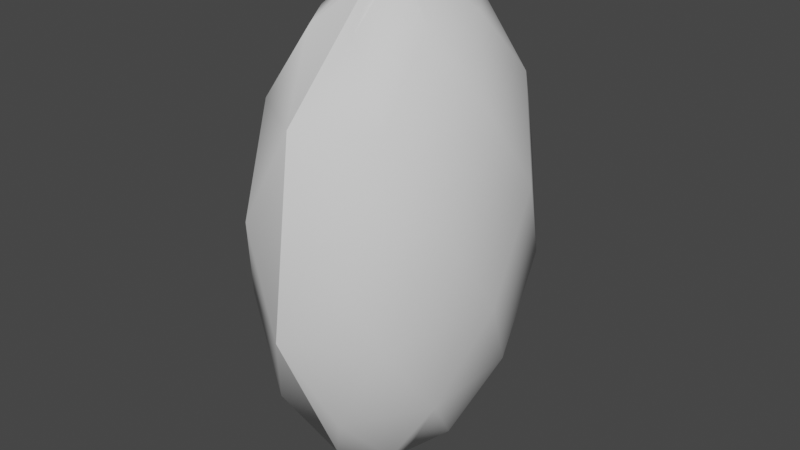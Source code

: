 # Source: bee_mesh.blend  (saved by Blender 2.82.7; exported with 4.5.12 LTS)
import bpy
from mathutils import Matrix  # noqa: F401  (used for matrix-valued properties, if any)

bpy.ops.wm.read_factory_settings(use_empty=True)
scene = bpy.context.scene
scene.name = 'Scene'

# ---- collections
col_collection = bpy.data.collections.new('Collection'); scene.collection.children.link(col_collection)

# ---- world
world_world = bpy.data.worlds.new('World'); scene.world = world_world
world_world.use_nodes = True; world_world.node_tree.nodes.clear()
_N = world_world.node_tree.nodes; _L = world_world.node_tree.links
n0 = _N.new('ShaderNodeOutputWorld'); n0.name = 'World Output'; n0.location = (300, 300)
n1 = _N.new('ShaderNodeBackground'); n1.name = 'Background'; n1.location = (10, 300)
n1.inputs[0].default_value = (0.05088, 0.05088, 0.05088, 1.0)
_L.new(n1.outputs[0], n0.inputs[0])
n0.is_active_output = True
world_world.color = (0.05088, 0.05088, 0.05088)
world_world.use_sun_shadow = False
world_world.sun_shadow_jitter_overblur = 0.0

# ---- meshes
me_sphere = bpy.data.meshes.new('Sphere')
me_sphere.from_pydata([(0.0, 0.1311, 0.9808), (0.0, 0.2572, 0.9239), (0.0, 0.3734, 0.8315), (0.0, 0.4753, 0.7071), (0.0, 0.5588, 0.5556), (0.0, 0.621, 0.3827), (0.0, 0.6592, 0.1951), (0.0, 0.6721, 7.55e-08), (0.0, 0.6592, -0.1951), (0.0, 0.3734, -0.8315), (0.0, -2.19e-07, -1.0), (-3.227e-09, -0.1311, 0.9808), (1.844e-08, -0.2572, 0.9239), (1.178e-08, -0.3734, 0.8315), (-1.156e-08, -0.4753, 0.7071), (-3.823e-08, -0.5588, 0.5556), (2.844e-08, -0.621, 0.3827), (-3.823e-08, -0.6592, 0.1951), (-4.49e-08, -0.6721, 7.55e-08), (-3.823e-08, -0.6592, -0.1951), (2.844e-08, -0.621, -0.3827), (-3.823e-08, -0.5588, -0.5556), (-1.156e-08, -0.4753, -0.7071), (-4.894e-09, -0.3734, -0.8315), (1.774e-09, -0.2572, -0.9239), (1.774e-09, -0.1311, -0.9808), (-0.01703, -0.1286, 0.9808), (-0.03341, -0.2523, 0.9239), (-0.0485, -0.3662, 0.8315), (-0.06173, -0.4661, 0.7071), (-0.07258, -0.5481, 0.5556), (-0.08065, -0.609, 0.3827), (-0.08562, -0.6465, 0.1951), (-0.0873, -0.6592, 7.55e-08), (-0.08562, -0.6465, -0.1951), (-0.08065, -0.609, -0.3827), (-0.07258, -0.5481, -0.5556), (-0.06173, -0.4661, -0.7071), (-0.0485, -0.3662, -0.8315), (-0.03341, -0.2523, -0.9239), (-0.01703, -0.1286, -0.9808), (-0.03341, -0.1211, 0.9808), (-0.06553, -0.2376, 0.9239), (-0.09514, -0.345, 0.8315), (-0.1211, -0.4391, 0.7071), (-0.1424, -0.5163, 0.5556), (-0.1582, -0.5737, 0.3827), (-0.1679, -0.609, 0.1951), (-0.1712, -0.621, 7.55e-08), (-0.1679, -0.609, -0.1951), (-0.1582, -0.5737, -0.3827), (-0.1424, -0.5163, -0.5556), (-0.1211, -0.4391, -0.7071), (-0.09514, -0.345, -0.8315), (-0.06553, -0.2376, -0.9239), (-0.03341, -0.1211, -0.9808), (-0.0485, -0.109, 0.9808), (-0.09514, -0.2139, 0.9239), (-0.1381, -0.3105, 0.8315), (-0.1758, -0.3952, 0.7071), (-0.2067, -0.4647, 0.5556), (-0.2297, -0.5163, 0.3827), (-0.2438, -0.5481, 0.1951), (-0.2486, -0.5588, 7.55e-08), (-0.2438, -0.5481, -0.1951), (-0.2297, -0.5163, -0.3827), (-0.2067, -0.4647, -0.5556), (-0.1758, -0.3952, -0.7071), (-0.1381, -0.3105, -0.8315), (-0.09514, -0.2139, -0.9239), (-0.0485, -0.109, -0.9808), (-1.031e-07, -3.739e-07, 1.0), (-0.06173, -0.09272, 0.9808), (-0.1211, -0.1819, 0.9239), (-0.1758, -0.264, 0.8315), (-0.2237, -0.3361, 0.7071), (-0.2631, -0.3952, 0.5556), (-0.2923, -0.4391, 0.3827), (-0.3103, -0.4661, 0.1951), (-0.3164, -0.4753, 7.55e-08), (-0.3103, -0.4661, -0.1951), (-0.2923, -0.4391, -0.3827), (-0.2631, -0.3952, -0.5556), (-0.2237, -0.3361, -0.7071), (-0.1758, -0.264, -0.8315), (-0.1211, -0.1819, -0.9239), (-0.06173, -0.09272, -0.9808), (-0.07258, -0.07285, 0.9808), (-0.1424, -0.1429, 0.9239), (-0.2067, -0.2075, 0.8315), (-0.2631, -0.264, 0.7071), (-0.3094, -0.3105, 0.5556), (-0.3437, -0.345, 0.3827), (-0.3649, -0.3662, 0.1951), (-0.3721, -0.3734, 7.55e-08), (-0.3649, -0.3662, -0.1951), (-0.3437, -0.345, -0.3827), (-0.3094, -0.3105, -0.5556), (-0.2631, -0.264, -0.7071), (-0.2067, -0.2075, -0.8315), (-0.1424, -0.1429, -0.9239), (-0.07258, -0.07285, -0.9808), (-0.08065, -0.05018, 0.9808), (-0.1582, -0.09843, 0.9239), (-0.2297, -0.1429, 0.8315), (-0.2923, -0.1819, 0.7071), (-0.3437, -0.2139, 0.5556), (-0.3819, -0.2376, 0.3827), (-0.4055, -0.2523, 0.1951), (-0.4134, -0.2572, 7.55e-08), (-0.4055, -0.2523, -0.1951), (-0.3819, -0.2376, -0.3827), (-0.3437, -0.2139, -0.5556), (-0.2923, -0.1819, -0.7071), (-0.2297, -0.1429, -0.8315), (-0.1582, -0.09843, -0.9239), (-0.08065, -0.05018, -0.9808), (-0.08562, -0.02558, 0.9808), (-0.1679, -0.05018, 0.9239), (-0.2438, -0.07285, 0.8315), (-0.3103, -0.09272, 0.7071), (-0.3649, -0.109, 0.5556), (-0.4055, -0.1211, 0.3827), (-0.4304, -0.1286, 0.1951), (-0.4389, -0.1311, 7.55e-08), (-0.4304, -0.1286, -0.1951), (-0.4055, -0.1211, -0.3827), (-0.3649, -0.109, -0.5556), (-0.3103, -0.09272, -0.7071), (-0.2438, -0.07285, -0.8315), (-0.1679, -0.05018, -0.9239), (-0.08562, -0.02558, -0.9808), (-0.0873, -2.095e-07, 0.9808), (-0.1712, -1.895e-07, 0.9239), (-0.2486, -1.895e-07, 0.8315), (-0.3164, -1.244e-07, 0.7071), (-0.3721, -9.435e-08, 0.5556), (-0.4134, -2.145e-07, 0.3827), (-0.4389, -6.43e-08, 0.1951), (-0.4475, -9.435e-08, 7.55e-08), (-0.4389, -6.43e-08, -0.1951), (-0.4134, -2.145e-07, -0.3827), (-0.3721, -9.435e-08, -0.5556), (-0.3164, -1.244e-07, -0.7071), (-0.2486, -1.745e-07, -0.8315), (-0.1712, -1.695e-07, -0.9239), (-0.0873, -2.12e-07, -0.9808), (-0.08562, 0.02558, 0.9808), (-0.1679, 0.05018, 0.9239), (-0.2438, 0.07285, 0.8315), (-0.3103, 0.09272, 0.7071), (-0.3649, 0.109, 0.5556), (-0.4055, 0.1211, 0.3827), (-0.4304, 0.1286, 0.1951), (-0.4389, 0.1311, 7.55e-08), (-0.4304, 0.1286, -0.1951), (-0.4055, 0.1211, -0.3827), (-0.3649, 0.109, -0.5556), (-0.3103, 0.09272, -0.7071), (-0.2438, 0.07285, -0.8315), (-0.1679, 0.05018, -0.9239), (-0.08562, 0.02558, -0.9808), (-0.08065, 0.05018, 0.9808), (-0.1582, 0.09843, 0.9239), (-0.2297, 0.1429, 0.8315), (-0.2923, 0.1819, 0.7071), (-0.3437, 0.2139, 0.5556), (-0.3819, 0.2376, 0.3827), (-0.4055, 0.2523, 0.1951), (-0.4134, 0.2572, 7.55e-08), (-0.4055, 0.2523, -0.1951), (-0.3819, 0.2376, -0.3827), (-0.3437, 0.2139, -0.5556), (-0.2923, 0.1819, -0.7071), (-0.2297, 0.1429, -0.8315), (-0.1582, 0.09843, -0.9239), (-0.08065, 0.05018, -0.9808), (-0.07258, 0.07285, 0.9808), (-0.1424, 0.1429, 0.9239), (-0.2067, 0.2075, 0.8315), (-0.2631, 0.264, 0.7071), (-0.3094, 0.3105, 0.5556), (-0.3437, 0.345, 0.3827), (-0.3649, 0.3662, 0.1951), (-0.3721, 0.3734, 7.55e-08), (-0.3649, 0.3662, -0.1951), (-0.3437, 0.345, -0.3827), (-0.3094, 0.3105, -0.5556), (-0.2631, 0.264, -0.7071), (-0.2067, 0.2075, -0.8315), (-0.1424, 0.1429, -0.9239), (-0.07258, 0.07285, -0.9808), (-0.06173, 0.09272, 0.9808), (-0.1211, 0.1819, 0.9239), (-0.1758, 0.264, 0.8315), (-0.2237, 0.3361, 0.7071), (-0.2631, 0.3952, 0.5556), (-0.2923, 0.4391, 0.3827), (-0.3103, 0.4661, 0.1951), (-0.3164, 0.4753, 7.55e-08), (-0.3103, 0.4661, -0.1951), (-0.2923, 0.4391, -0.3827), (-0.2631, 0.3952, -0.5556), (-0.2237, 0.3361, -0.7071), (-0.1758, 0.264, -0.8315), (-0.1211, 0.1819, -0.9239), (-0.06173, 0.09272, -0.9808), (-0.0485, 0.109, 0.9808), (-0.09514, 0.2139, 0.9239), (-0.1381, 0.3105, 0.8315), (-0.1758, 0.3952, 0.7071), (-0.2067, 0.4647, 0.5556), (-0.2297, 0.5163, 0.3827), (-0.2438, 0.5481, 0.1951), (-0.2486, 0.5588, 7.55e-08), (-0.2438, 0.5481, -0.1951), (-0.2297, 0.5163, -0.3827), (-0.2067, 0.4647, -0.5556), (-0.1758, 0.3952, -0.7071), (-0.1381, 0.3105, -0.8315), (-0.09514, 0.2139, -0.9239), (-0.0485, 0.109, -0.9808), (-0.03341, 0.1211, 0.9808), (-0.06553, 0.2376, 0.9239), (-0.09514, 0.345, 0.8315), (-0.1211, 0.4391, 0.7071), (-0.1424, 0.5163, 0.5556), (-0.1582, 0.5737, 0.3827), (-0.1679, 0.609, 0.1951), (-0.1712, 0.621, 7.55e-08), (-0.1679, 0.609, -0.1951), (-0.1582, 0.5737, -0.3827), (-0.1424, 0.5163, -0.5556), (-0.1211, 0.4391, -0.7071), (-0.09514, 0.345, -0.8315), (-0.06553, 0.2376, -0.9239), (-0.03341, 0.1211, -0.9808), (-0.01703, 0.1286, 0.9808), (-0.03341, 0.2523, 0.9239), (-0.0485, 0.3662, 0.8315), (-0.06173, 0.4661, 0.7071), (-0.07258, 0.5481, 0.5556), (-0.08065, 0.609, 0.3827), (-0.08562, 0.6465, 0.1951), (-0.0873, 0.6592, 7.55e-08), (-0.08562, 0.6465, -0.1951), (-0.08065, 0.609, -0.3827), (-0.07258, 0.5481, -0.5556), (-0.06173, 0.4661, -0.7071), (-0.0485, 0.3662, -0.8315), (-0.03341, 0.2523, -0.9239), (-0.01703, 0.1286, -0.9808), (2.844e-08, 0.621, -0.3827), (1.218e-07, 0.5588, -0.5556), (6.845e-08, 0.4753, -0.7071), (3.511e-08, 0.2572, -0.9239), (6.775e-09, 0.1311, -0.9808), (1.146e-08, -0.1311, 0.9808), (2.249e-08, -0.2572, 0.9239), (3.264e-08, -0.3734, 0.8315), (4.155e-08, -0.4753, 0.7071), (4.886e-08, -0.5588, 0.5556), (5.429e-08, -0.621, 0.3827), (5.763e-08, -0.6592, 0.1951), (5.876e-08, -0.6721, 7.55e-08), (5.763e-08, -0.6592, -0.1951), (3.264e-08, -0.3734, -0.8315), (-1.915e-14, 2.19e-07, -1.0), (-8.236e-09, 0.1311, 0.9808), (-4.093e-08, 0.2572, 0.9239), (-4.442e-08, 0.3734, 0.8315), (-2.999e-08, 0.4753, 0.7071), (-1.062e-08, 0.5588, 0.5556), (-8.273e-08, 0.621, 0.3827), (-1.94e-08, 0.6592, 0.1951), (-1.386e-08, 0.6721, 7.55e-08), (-1.94e-08, 0.6592, -0.1951), (-8.273e-08, 0.621, -0.3827), (-1.062e-08, 0.5588, -0.5556), (-2.999e-08, 0.4753, -0.7071), (-2.775e-08, 0.3734, -0.8315), (-2.426e-08, 0.2572, -0.9239), (-1.324e-08, 0.1311, -0.9808), (0.01703, 0.1286, 0.9808), (0.03341, 0.2523, 0.9239), (0.0485, 0.3662, 0.8315), (0.06173, 0.4661, 0.7071), (0.07258, 0.5481, 0.5556), (0.08065, 0.609, 0.3827), (0.08562, 0.6465, 0.1951), (0.0873, 0.6592, 7.55e-08), (0.08562, 0.6465, -0.1951), (0.08065, 0.609, -0.3827), (0.07258, 0.5481, -0.5556), (0.06173, 0.4661, -0.7071), (0.0485, 0.3662, -0.8315), (0.03341, 0.2523, -0.9239), (0.01703, 0.1286, -0.9808), (0.03341, 0.1211, 0.9808), (0.06553, 0.2376, 0.9239), (0.09514, 0.345, 0.8315), (0.1211, 0.4391, 0.7071), (0.1424, 0.5163, 0.5556), (0.1582, 0.5737, 0.3827), (0.1679, 0.609, 0.1951), (0.1712, 0.621, 7.55e-08), (0.1679, 0.609, -0.1951), (0.1582, 0.5737, -0.3827), (0.1424, 0.5163, -0.5556), (0.1211, 0.4391, -0.7071), (0.09514, 0.345, -0.8315), (0.06553, 0.2376, -0.9239), (0.03341, 0.1211, -0.9808), (0.0485, 0.109, 0.9808), (0.09514, 0.2139, 0.9239), (0.1381, 0.3105, 0.8315), (0.1758, 0.3952, 0.7071), (0.2067, 0.4647, 0.5556), (0.2297, 0.5163, 0.3827), (0.2438, 0.5481, 0.1951), (0.2486, 0.5588, 7.55e-08), (0.2438, 0.5481, -0.1951), (0.2297, 0.5163, -0.3827), (0.2067, 0.4647, -0.5556), (0.1758, 0.3952, -0.7071), (0.1381, 0.3105, -0.8315), (0.09514, 0.2139, -0.9239), (0.0485, 0.109, -0.9808), (1.031e-07, 3.739e-07, 1.0), (0.06173, 0.09272, 0.9808), (0.1211, 0.1819, 0.9239), (0.1758, 0.264, 0.8315), (0.2237, 0.3361, 0.7071), (0.2631, 0.3952, 0.5556), (0.2923, 0.4391, 0.3827), (0.3103, 0.4661, 0.1951), (0.3164, 0.4753, 7.55e-08), (0.3103, 0.4661, -0.1951), (0.2923, 0.4391, -0.3827), (0.2631, 0.3952, -0.5556), (0.2237, 0.3361, -0.7071), (0.1758, 0.264, -0.8315), (0.1211, 0.1819, -0.9239), (0.06173, 0.09272, -0.9808), (0.07258, 0.07285, 0.9808), (0.1424, 0.1429, 0.9239), (0.2067, 0.2075, 0.8315), (0.2631, 0.264, 0.7071), (0.3094, 0.3105, 0.5556), (0.3437, 0.345, 0.3827), (0.3649, 0.3662, 0.1951), (0.3721, 0.3734, 7.55e-08), (0.3649, 0.3662, -0.1951), (0.3437, 0.345, -0.3827), (0.3094, 0.3105, -0.5556), (0.2631, 0.264, -0.7071), (0.2067, 0.2075, -0.8315), (0.1424, 0.1429, -0.9239), (0.07258, 0.07285, -0.9808), (0.08065, 0.05018, 0.9808), (0.1582, 0.09843, 0.9239), (0.2297, 0.1429, 0.8315), (0.2923, 0.1819, 0.7071), (0.3437, 0.2139, 0.5556), (0.3819, 0.2376, 0.3827), (0.4055, 0.2523, 0.1951), (0.4134, 0.2572, 7.55e-08), (0.4055, 0.2523, -0.1951), (0.3819, 0.2376, -0.3827), (0.3437, 0.2139, -0.5556), (0.2923, 0.1819, -0.7071), (0.2297, 0.1429, -0.8315), (0.1582, 0.09843, -0.9239), (0.08065, 0.05018, -0.9808), (0.08562, 0.02558, 0.9808), (0.1679, 0.05018, 0.9239), (0.2438, 0.07285, 0.8315), (0.3103, 0.09272, 0.7071), (0.3649, 0.109, 0.5556), (0.4055, 0.1211, 0.3827), (0.4304, 0.1286, 0.1951), (0.4389, 0.1311, 7.55e-08), (0.4304, 0.1286, -0.1951), (0.4055, 0.1211, -0.3827), (0.3649, 0.109, -0.5556), (0.3103, 0.09272, -0.7071), (0.2438, 0.07285, -0.8315), (0.1679, 0.05018, -0.9239), (0.08562, 0.02558, -0.9808), (0.0873, 2.172e-07, 0.9808), (0.1712, 2.045e-07, 0.9239), (0.2486, 2.112e-07, 0.8315), (0.3164, 1.521e-07, 0.7071), (0.3721, 1.269e-07, 0.5556), (0.4134, 2.507e-07, 0.3827), (0.4389, 1.027e-07, 0.1951), (0.4475, 1.335e-07, 7.55e-08), (0.4389, 1.027e-07, -0.1951), (0.4134, 2.507e-07, -0.3827), (0.3721, 1.269e-07, -0.5556), (0.3164, 1.521e-07, -0.7071), (0.2486, 1.962e-07, -0.8315), (0.1712, 1.844e-07, -0.9239), (0.0873, 2.197e-07, -0.9808), (0.08562, -0.02558, 0.9808), (0.1679, -0.05018, 0.9239), (0.2438, -0.07285, 0.8315), (0.3103, -0.09272, 0.7071), (0.3649, -0.109, 0.5556), (0.4055, -0.1211, 0.3827), (0.4304, -0.1286, 0.1951), (0.4389, -0.1311, 7.55e-08), (0.4304, -0.1286, -0.1951), (0.4055, -0.1211, -0.3827), (0.3649, -0.109, -0.5556), (0.3103, -0.09272, -0.7071), (0.2438, -0.07285, -0.8315), (0.1679, -0.05018, -0.9239), (0.08562, -0.02558, -0.9808), (0.08065, -0.05018, 0.9808), (0.1582, -0.09843, 0.9239), (0.2297, -0.1429, 0.8315), (0.2923, -0.1819, 0.7071), (0.3437, -0.2139, 0.5556), (0.3819, -0.2376, 0.3827), (0.4055, -0.2523, 0.1951), (0.4134, -0.2572, 7.55e-08), (0.4055, -0.2523, -0.1951), (0.3819, -0.2376, -0.3827), (0.3437, -0.2139, -0.5556), (0.2923, -0.1819, -0.7071), (0.2297, -0.1429, -0.8315), (0.1582, -0.09843, -0.9239), (0.08065, -0.05018, -0.9808), (0.07258, -0.07285, 0.9808), (0.1424, -0.1429, 0.9239), (0.2067, -0.2075, 0.8315), (0.2631, -0.264, 0.7071), (0.3094, -0.3105, 0.5556), (0.3437, -0.345, 0.3827), (0.3649, -0.3662, 0.1951), (0.3721, -0.3734, 7.55e-08), (0.3649, -0.3662, -0.1951), (0.3437, -0.345, -0.3827), (0.3094, -0.3105, -0.5556), (0.2631, -0.264, -0.7071), (0.2067, -0.2075, -0.8315), (0.1424, -0.1429, -0.9239), (0.07258, -0.07285, -0.9808), (0.06173, -0.09272, 0.9808), (0.1211, -0.1819, 0.9239), (0.1758, -0.264, 0.8315), (0.2237, -0.3361, 0.7071), (0.2631, -0.3952, 0.5556), (0.2923, -0.4391, 0.3827), (0.3103, -0.4661, 0.1951), (0.3164, -0.4753, 7.55e-08), (0.3103, -0.4661, -0.1951), (0.2923, -0.4391, -0.3827), (0.2631, -0.3952, -0.5556), (0.2237, -0.3361, -0.7071), (0.1758, -0.264, -0.8315), (0.1211, -0.1819, -0.9239), (0.06173, -0.09272, -0.9808), (0.0485, -0.109, 0.9808), (0.09514, -0.2139, 0.9239), (0.1381, -0.3105, 0.8315), (0.1758, -0.3952, 0.7071), (0.2067, -0.4647, 0.5556), (0.2297, -0.5163, 0.3827), (0.2438, -0.5481, 0.1951), (0.2486, -0.5588, 7.55e-08), (0.2438, -0.5481, -0.1951), (0.2297, -0.5163, -0.3827), (0.2067, -0.4647, -0.5556), (0.1758, -0.3952, -0.7071), (0.1381, -0.3105, -0.8315), (0.09514, -0.2139, -0.9239), (0.0485, -0.109, -0.9808), (0.03341, -0.1211, 0.9808), (0.06553, -0.2376, 0.9239), (0.09514, -0.345, 0.8315), (0.1211, -0.4391, 0.7071), (0.1424, -0.5163, 0.5556), (0.1582, -0.5737, 0.3827), (0.1679, -0.609, 0.1951), (0.1712, -0.621, 7.55e-08), (0.1679, -0.609, -0.1951), (0.1582, -0.5737, -0.3827), (0.1424, -0.5163, -0.5556), (0.1211, -0.4391, -0.7071), (0.09514, -0.345, -0.8315), (0.06553, -0.2376, -0.9239), (0.03341, -0.1211, -0.9808), (0.01703, -0.1286, 0.9808), (0.03341, -0.2523, 0.9239), (0.0485, -0.3662, 0.8315), (0.06173, -0.4661, 0.7071), (0.07258, -0.5481, 0.5556), (0.08065, -0.609, 0.3827), (0.08562, -0.6465, 0.1951), (0.0873, -0.6592, 7.55e-08), (0.08562, -0.6465, -0.1951), (0.08065, -0.609, -0.3827), (0.07258, -0.5481, -0.5556), (0.06173, -0.4661, -0.7071), (0.0485, -0.3662, -0.8315), (0.03341, -0.2523, -0.9239), (0.01703, -0.1286, -0.9808), (2.584e-08, -0.621, -0.3827), (-7.294e-08, -0.5588, -0.5556), (-2.69e-08, -0.4753, -0.7071), (-1.263e-08, -0.2572, -0.9239), (4.689e-09, -0.1311, -0.9808)], [], [(17, 16, 31, 32), (25, 24, 39, 40), (18, 17, 32, 33), (11, 71, 26), (10, 25, 40), (19, 18, 33, 34), (12, 11, 26, 27), (20, 19, 34, 35), (13, 12, 27, 28), (21, 20, 35, 36), (14, 13, 28, 29), (22, 21, 36, 37), (15, 14, 29, 30), (23, 22, 37, 38), (16, 15, 30, 31), (24, 23, 38, 39), (36, 35, 50, 51), (29, 28, 43, 44), (37, 36, 51, 52), (30, 29, 44, 45), (38, 37, 52, 53), (31, 30, 45, 46), (39, 38, 53, 54), (32, 31, 46, 47), (40, 39, 54, 55), (33, 32, 47, 48), (26, 71, 41), (10, 40, 55), (34, 33, 48, 49), (27, 26, 41, 42), (35, 34, 49, 50), (28, 27, 42, 43), (55, 54, 69, 70), (48, 47, 62, 63), (41, 71, 56), (10, 55, 70), (49, 48, 63, 64), (42, 41, 56, 57), (50, 49, 64, 65), (43, 42, 57, 58), (51, 50, 65, 66), (44, 43, 58, 59), (52, 51, 66, 67), (45, 44, 59, 60), (53, 52, 67, 68), (46, 45, 60, 61), (54, 53, 68, 69), (47, 46, 61, 62), (59, 58, 74, 75), (67, 66, 82, 83), (60, 59, 75, 76), (68, 67, 83, 84), (61, 60, 76, 77), (69, 68, 84, 85), (62, 61, 77, 78), (70, 69, 85, 86), (63, 62, 78, 79), (56, 71, 72), (10, 70, 86), (64, 63, 79, 80), (57, 56, 72, 73), (65, 64, 80, 81), (58, 57, 73, 74), (66, 65, 81, 82), (79, 78, 93, 94), (72, 71, 87), (10, 86, 101), (80, 79, 94, 95), (73, 72, 87, 88), (81, 80, 95, 96), (74, 73, 88, 89), (82, 81, 96, 97), (75, 74, 89, 90), (83, 82, 97, 98), (76, 75, 90, 91), (84, 83, 98, 99), (77, 76, 91, 92), (85, 84, 99, 100), (78, 77, 92, 93), (86, 85, 100, 101), (98, 97, 112, 113), (91, 90, 105, 106), (99, 98, 113, 114), (92, 91, 106, 107), (100, 99, 114, 115), (93, 92, 107, 108), (101, 100, 115, 116), (94, 93, 108, 109), (87, 71, 102), (10, 101, 116), (95, 94, 109, 110), (88, 87, 102, 103), (96, 95, 110, 111), (89, 88, 103, 104), (97, 96, 111, 112), (90, 89, 104, 105), (10, 116, 131), (110, 109, 124, 125), (103, 102, 117, 118), (111, 110, 125, 126), (104, 103, 118, 119), (112, 111, 126, 127), (105, 104, 119, 120), (113, 112, 127, 128), (106, 105, 120, 121), (114, 113, 128, 129), (107, 106, 121, 122), (115, 114, 129, 130), (108, 107, 122, 123), (116, 115, 130, 131), (109, 108, 123, 124), (102, 71, 117), (129, 128, 143, 144), (122, 121, 136, 137), (130, 129, 144, 145), (123, 122, 137, 138), (131, 130, 145, 146), (124, 123, 138, 139), (117, 71, 132), (10, 131, 146), (125, 124, 139, 140), (118, 117, 132, 133), (126, 125, 140, 141), (119, 118, 133, 134), (127, 126, 141, 142), (120, 119, 134, 135), (128, 127, 142, 143), (121, 120, 135, 136), (133, 132, 147, 148), (141, 140, 155, 156), (134, 133, 148, 149), (142, 141, 156, 157), (135, 134, 149, 150), (143, 142, 157, 158), (136, 135, 150, 151), (144, 143, 158, 159), (137, 136, 151, 152), (145, 144, 159, 160), (138, 137, 152, 153), (146, 145, 160, 161), (139, 138, 153, 154), (132, 71, 147), (10, 146, 161), (140, 139, 154, 155), (152, 151, 166, 167), (160, 159, 174, 175), (153, 152, 167, 168), (161, 160, 175, 176), (154, 153, 168, 169), (147, 71, 162), (10, 161, 176), (155, 154, 169, 170), (148, 147, 162, 163), (156, 155, 170, 171), (149, 148, 163, 164), (157, 156, 171, 172), (150, 149, 164, 165), (158, 157, 172, 173), (151, 150, 165, 166), (159, 158, 173, 174), (171, 170, 185, 186), (164, 163, 178, 179), (172, 171, 186, 187), (165, 164, 179, 180), (173, 172, 187, 188), (166, 165, 180, 181), (174, 173, 188, 189), (167, 166, 181, 182), (175, 174, 189, 190), (168, 167, 182, 183), (176, 175, 190, 191), (169, 168, 183, 184), (162, 71, 177), (10, 176, 191), (170, 169, 184, 185), (163, 162, 177, 178), (190, 189, 204, 205), (183, 182, 197, 198), (191, 190, 205, 206), (184, 183, 198, 199), (177, 71, 192), (10, 191, 206), (185, 184, 199, 200), (178, 177, 192, 193), (186, 185, 200, 201), (179, 178, 193, 194), (187, 186, 201, 202), (180, 179, 194, 195), (188, 187, 202, 203), (181, 180, 195, 196), (189, 188, 203, 204), (182, 181, 196, 197), (194, 193, 208, 209), (202, 201, 216, 217), (195, 194, 209, 210), (203, 202, 217, 218), (196, 195, 210, 211), (204, 203, 218, 219), (197, 196, 211, 212), (205, 204, 219, 220), (198, 197, 212, 213), (206, 205, 220, 221), (199, 198, 213, 214), (192, 71, 207), (10, 206, 221), (200, 199, 214, 215), (193, 192, 207, 208), (201, 200, 215, 216), (213, 212, 227, 228), (221, 220, 235, 236), (214, 213, 228, 229), (207, 71, 222), (10, 221, 236), (215, 214, 229, 230), (208, 207, 222, 223), (216, 215, 230, 231), (209, 208, 223, 224), (217, 216, 231, 232), (210, 209, 224, 225), (218, 217, 232, 233), (211, 210, 225, 226), (219, 218, 233, 234), (212, 211, 226, 227), (220, 219, 234, 235), (232, 231, 246, 247), (225, 224, 239, 240), (233, 232, 247, 248), (226, 225, 240, 241), (234, 233, 248, 249), (227, 226, 241, 242), (235, 234, 249, 250), (228, 227, 242, 243), (236, 235, 250, 251), (229, 228, 243, 244), (222, 71, 237), (10, 236, 251), (230, 229, 244, 245), (223, 222, 237, 238), (231, 230, 245, 246), (224, 223, 238, 239), (251, 250, 255, 256), (244, 243, 6, 7), (237, 71, 0), (10, 251, 256), (245, 244, 7, 8), (238, 237, 0, 1), (246, 245, 8, 252), (239, 238, 1, 2), (247, 246, 252, 253), (240, 239, 2, 3), (248, 247, 253, 254), (241, 240, 3, 4), (249, 248, 254, 9), (242, 241, 4, 5), (250, 249, 9, 255), (243, 242, 5, 6), (274, 273, 288, 289), (282, 281, 296, 297), (275, 274, 289, 290), (268, 328, 283), (267, 282, 297), (276, 275, 290, 291), (269, 268, 283, 284), (277, 276, 291, 292), (270, 269, 284, 285), (278, 277, 292, 293), (271, 270, 285, 286), (279, 278, 293, 294), (272, 271, 286, 287), (280, 279, 294, 295), (273, 272, 287, 288), (281, 280, 295, 296), (293, 292, 307, 308), (286, 285, 300, 301), (294, 293, 308, 309), (287, 286, 301, 302), (295, 294, 309, 310), (288, 287, 302, 303), (296, 295, 310, 311), (289, 288, 303, 304), (297, 296, 311, 312), (290, 289, 304, 305), (283, 328, 298), (267, 297, 312), (291, 290, 305, 306), (284, 283, 298, 299), (292, 291, 306, 307), (285, 284, 299, 300), (312, 311, 326, 327), (305, 304, 319, 320), (298, 328, 313), (267, 312, 327), (306, 305, 320, 321), (299, 298, 313, 314), (307, 306, 321, 322), (300, 299, 314, 315), (308, 307, 322, 323), (301, 300, 315, 316), (309, 308, 323, 324), (302, 301, 316, 317), (310, 309, 324, 325), (303, 302, 317, 318), (311, 310, 325, 326), (304, 303, 318, 319), (316, 315, 331, 332), (324, 323, 339, 340), (317, 316, 332, 333), (325, 324, 340, 341), (318, 317, 333, 334), (326, 325, 341, 342), (319, 318, 334, 335), (327, 326, 342, 343), (320, 319, 335, 336), (313, 328, 329), (267, 327, 343), (321, 320, 336, 337), (314, 313, 329, 330), (322, 321, 337, 338), (315, 314, 330, 331), (323, 322, 338, 339), (336, 335, 350, 351), (329, 328, 344), (267, 343, 358), (337, 336, 351, 352), (330, 329, 344, 345), (338, 337, 352, 353), (331, 330, 345, 346), (339, 338, 353, 354), (332, 331, 346, 347), (340, 339, 354, 355), (333, 332, 347, 348), (341, 340, 355, 356), (334, 333, 348, 349), (342, 341, 356, 357), (335, 334, 349, 350), (343, 342, 357, 358), (355, 354, 369, 370), (348, 347, 362, 363), (356, 355, 370, 371), (349, 348, 363, 364), (357, 356, 371, 372), (350, 349, 364, 365), (358, 357, 372, 373), (351, 350, 365, 366), (344, 328, 359), (267, 358, 373), (352, 351, 366, 367), (345, 344, 359, 360), (353, 352, 367, 368), (346, 345, 360, 361), (354, 353, 368, 369), (347, 346, 361, 362), (267, 373, 388), (367, 366, 381, 382), (360, 359, 374, 375), (368, 367, 382, 383), (361, 360, 375, 376), (369, 368, 383, 384), (362, 361, 376, 377), (370, 369, 384, 385), (363, 362, 377, 378), (371, 370, 385, 386), (364, 363, 378, 379), (372, 371, 386, 387), (365, 364, 379, 380), (373, 372, 387, 388), (366, 365, 380, 381), (359, 328, 374), (386, 385, 400, 401), (379, 378, 393, 394), (387, 386, 401, 402), (380, 379, 394, 395), (388, 387, 402, 403), (381, 380, 395, 396), (374, 328, 389), (267, 388, 403), (382, 381, 396, 397), (375, 374, 389, 390), (383, 382, 397, 398), (376, 375, 390, 391), (384, 383, 398, 399), (377, 376, 391, 392), (385, 384, 399, 400), (378, 377, 392, 393), (390, 389, 404, 405), (398, 397, 412, 413), (391, 390, 405, 406), (399, 398, 413, 414), (392, 391, 406, 407), (400, 399, 414, 415), (393, 392, 407, 408), (401, 400, 415, 416), (394, 393, 408, 409), (402, 401, 416, 417), (395, 394, 409, 410), (403, 402, 417, 418), (396, 395, 410, 411), (389, 328, 404), (267, 403, 418), (397, 396, 411, 412), (409, 408, 423, 424), (417, 416, 431, 432), (410, 409, 424, 425), (418, 417, 432, 433), (411, 410, 425, 426), (404, 328, 419), (267, 418, 433), (412, 411, 426, 427), (405, 404, 419, 420), (413, 412, 427, 428), (406, 405, 420, 421), (414, 413, 428, 429), (407, 406, 421, 422), (415, 414, 429, 430), (408, 407, 422, 423), (416, 415, 430, 431), (428, 427, 442, 443), (421, 420, 435, 436), (429, 428, 443, 444), (422, 421, 436, 437), (430, 429, 444, 445), (423, 422, 437, 438), (431, 430, 445, 446), (424, 423, 438, 439), (432, 431, 446, 447), (425, 424, 439, 440), (433, 432, 447, 448), (426, 425, 440, 441), (419, 328, 434), (267, 433, 448), (427, 426, 441, 442), (420, 419, 434, 435), (447, 446, 461, 462), (440, 439, 454, 455), (448, 447, 462, 463), (441, 440, 455, 456), (434, 328, 449), (267, 448, 463), (442, 441, 456, 457), (435, 434, 449, 450), (443, 442, 457, 458), (436, 435, 450, 451), (444, 443, 458, 459), (437, 436, 451, 452), (445, 444, 459, 460), (438, 437, 452, 453), (446, 445, 460, 461), (439, 438, 453, 454), (451, 450, 465, 466), (459, 458, 473, 474), (452, 451, 466, 467), (460, 459, 474, 475), (453, 452, 467, 468), (461, 460, 475, 476), (454, 453, 468, 469), (462, 461, 476, 477), (455, 454, 469, 470), (463, 462, 477, 478), (456, 455, 470, 471), (449, 328, 464), (267, 463, 478), (457, 456, 471, 472), (450, 449, 464, 465), (458, 457, 472, 473), (470, 469, 484, 485), (478, 477, 492, 493), (471, 470, 485, 486), (464, 328, 479), (267, 478, 493), (472, 471, 486, 487), (465, 464, 479, 480), (473, 472, 487, 488), (466, 465, 480, 481), (474, 473, 488, 489), (467, 466, 481, 482), (475, 474, 489, 490), (468, 467, 482, 483), (476, 475, 490, 491), (469, 468, 483, 484), (477, 476, 491, 492), (489, 488, 503, 504), (482, 481, 496, 497), (490, 489, 504, 505), (483, 482, 497, 498), (491, 490, 505, 506), (484, 483, 498, 499), (492, 491, 506, 507), (485, 484, 499, 500), (493, 492, 507, 508), (486, 485, 500, 501), (479, 328, 494), (267, 493, 508), (487, 486, 501, 502), (480, 479, 494, 495), (488, 487, 502, 503), (481, 480, 495, 496), (508, 507, 512, 513), (501, 500, 263, 264), (494, 328, 257), (267, 508, 513), (502, 501, 264, 265), (495, 494, 257, 258), (503, 502, 265, 509), (496, 495, 258, 259), (504, 503, 509, 510), (497, 496, 259, 260), (505, 504, 510, 511), (498, 497, 260, 261), (506, 505, 511, 266), (499, 498, 261, 262), (507, 506, 266, 512), (500, 499, 262, 263)])
me_sphere.polygons.foreach_set('use_smooth', [True] * 512)
_uv = me_sphere.uv_layers.new(name='UVMap')
_uv.uv.foreach_set('vector', [0.875, 0.6084, 0.8485, 0.7087, 0.8076, 0.6955, 0.8303, 0.6015, 0.5571, 0.01286, 0.6246, 0.03325, 0.6158, 0.04812, 0.5542, 0.02092, 0.8839, 0.5043, 0.875, 0.6084, 0.8303, 0.6015, 0.8385, 0.5038, 0.5466, 0.9885, 0.4818, 0.9946, 0.5439, 0.9804, 0.4924, 0.005421, 0.5571, 0.01286, 0.5542, 0.02092, 0.8772, 0.4, 0.8839, 0.5043, 0.8385, 0.5038, 0.8324, 0.406, 0.6145, 0.9696, 0.5466, 0.9885, 0.5439, 0.9804, 0.6061, 0.9545, 0.8529, 0.2992, 0.8772, 0.4, 0.8324, 0.406, 0.8117, 0.3115, 0.6837, 0.9322, 0.6145, 0.9696, 0.6061, 0.9545, 0.6669, 0.9129, 0.812, 0.2077, 0.8529, 0.2992, 0.8117, 0.3115, 0.7772, 0.225, 0.7492, 0.875, 0.6837, 0.9322, 0.6669, 0.9129, 0.7232, 0.8547, 0.7572, 0.1308, 0.812, 0.2077, 0.7772, 0.225, 0.7308, 0.1505, 0.8056, 0.7992, 0.7492, 0.875, 0.7232, 0.8547, 0.7712, 0.7812, 0.693, 0.07211, 0.7572, 0.1308, 0.7308, 0.1505, 0.6758, 0.09111, 0.8485, 0.7087, 0.8056, 0.7992, 0.7712, 0.7812, 0.8076, 0.6955, 0.6246, 0.03325, 0.693, 0.07211, 0.6758, 0.09111, 0.6158, 0.04812, 0.7772, 0.225, 0.8117, 0.3115, 0.7706, 0.3207, 0.7414, 0.2381, 0.7232, 0.8547, 0.6669, 0.9129, 0.647, 0.8973, 0.695, 0.8388, 0.7308, 0.1505, 0.7772, 0.225, 0.7414, 0.2381, 0.7022, 0.1658, 0.7712, 0.7812, 0.7232, 0.8547, 0.695, 0.8388, 0.7357, 0.7674, 0.6758, 0.09111, 0.7308, 0.1505, 0.7022, 0.1658, 0.6555, 0.1063, 0.8076, 0.6955, 0.7712, 0.7812, 0.7357, 0.7674, 0.7666, 0.6853, 0.6158, 0.04812, 0.6758, 0.09111, 0.6555, 0.1063, 0.6039, 0.06056, 0.8303, 0.6015, 0.8076, 0.6955, 0.7666, 0.6853, 0.7861, 0.5961, 0.5542, 0.02092, 0.6158, 0.04812, 0.6039, 0.06056, 0.5492, 0.02808, 0.8385, 0.5038, 0.8303, 0.6015, 0.7861, 0.5961, 0.7934, 0.5033, 0.5439, 0.9804, 0.4818, 0.9946, 0.539, 0.9731, 0.4924, 0.005421, 0.5542, 0.02092, 0.5492, 0.02808, 0.8324, 0.406, 0.8385, 0.5038, 0.7934, 0.5033, 0.7881, 0.4104, 0.6061, 0.9545, 0.5439, 0.9804, 0.539, 0.9731, 0.5944, 0.9419, 0.8117, 0.3115, 0.8324, 0.406, 0.7881, 0.4104, 0.7706, 0.3207, 0.6669, 0.9129, 0.6061, 0.9545, 0.5944, 0.9419, 0.647, 0.8973, 0.5492, 0.02808, 0.6039, 0.06056, 0.5892, 0.07075, 0.5425, 0.03424, 0.7934, 0.5033, 0.7861, 0.5961, 0.7407, 0.5918, 0.7471, 0.5028, 0.539, 0.9731, 0.4818, 0.9946, 0.5324, 0.9668, 0.4924, 0.005421, 0.5492, 0.02808, 0.5425, 0.03424, 0.7881, 0.4104, 0.7934, 0.5033, 0.7471, 0.5028, 0.7427, 0.4137, 0.5944, 0.9419, 0.539, 0.9731, 0.5324, 0.9668, 0.58, 0.9314, 0.7706, 0.3207, 0.7881, 0.4104, 0.7427, 0.4137, 0.7281, 0.3278, 0.647, 0.8973, 0.5944, 0.9419, 0.58, 0.9314, 0.6244, 0.8848, 0.7414, 0.2381, 0.7706, 0.3207, 0.7281, 0.3278, 0.7039, 0.2481, 0.695, 0.8388, 0.647, 0.8973, 0.6244, 0.8848, 0.6645, 0.8263, 0.7022, 0.1658, 0.7414, 0.2381, 0.7039, 0.2481, 0.6715, 0.1776, 0.7357, 0.7674, 0.695, 0.8388, 0.6645, 0.8263, 0.6984, 0.7565, 0.6555, 0.1063, 0.7022, 0.1658, 0.6715, 0.1776, 0.6326, 0.1183, 0.7666, 0.6853, 0.7357, 0.7674, 0.6984, 0.7565, 0.7243, 0.6774, 0.6039, 0.06056, 0.6555, 0.1063, 0.6326, 0.1183, 0.5892, 0.07075, 0.7861, 0.5961, 0.7666, 0.6853, 0.7243, 0.6774, 0.7407, 0.5918, 0.6645, 0.8263, 0.6244, 0.8848, 0.5993, 0.8749, 0.6316, 0.8164, 0.6715, 0.1776, 0.7039, 0.2481, 0.6643, 0.2558, 0.6384, 0.1868, 0.6984, 0.7565, 0.6645, 0.8263, 0.6316, 0.8164, 0.659, 0.748, 0.6326, 0.1183, 0.6715, 0.1776, 0.6384, 0.1868, 0.6073, 0.1276, 0.7243, 0.6774, 0.6984, 0.7565, 0.659, 0.748, 0.68, 0.6711, 0.5892, 0.07075, 0.6326, 0.1183, 0.6073, 0.1276, 0.5724, 0.07884, 0.7407, 0.5918, 0.7243, 0.6774, 0.68, 0.6711, 0.6934, 0.5882, 0.5425, 0.03424, 0.5892, 0.07075, 0.5724, 0.07884, 0.5342, 0.03931, 0.7471, 0.5028, 0.7407, 0.5918, 0.6934, 0.5882, 0.6987, 0.5023, 0.5324, 0.9668, 0.4818, 0.9946, 0.5242, 0.9616, 0.4924, 0.005421, 0.5425, 0.03424, 0.5342, 0.03931, 0.7427, 0.4137, 0.7471, 0.5028, 0.6987, 0.5023, 0.6952, 0.4162, 0.58, 0.9314, 0.5324, 0.9668, 0.5242, 0.9616, 0.5633, 0.9229, 0.7281, 0.3278, 0.7427, 0.4137, 0.6952, 0.4162, 0.6836, 0.3331, 0.6244, 0.8848, 0.58, 0.9314, 0.5633, 0.9229, 0.5993, 0.8749, 0.7039, 0.2481, 0.7281, 0.3278, 0.6836, 0.3331, 0.6643, 0.2558, 0.6987, 0.5023, 0.6934, 0.5882, 0.6439, 0.5854, 0.6481, 0.5017, 0.5242, 0.9616, 0.4818, 0.9946, 0.5148, 0.9575, 0.4924, 0.005421, 0.5342, 0.03931, 0.5247, 0.04325, 0.6952, 0.4162, 0.6987, 0.5023, 0.6481, 0.5017, 0.6457, 0.418, 0.5633, 0.9229, 0.5242, 0.9616, 0.5148, 0.9575, 0.5447, 0.9164, 0.6836, 0.3331, 0.6952, 0.4162, 0.6457, 0.418, 0.6371, 0.337, 0.5993, 0.8749, 0.5633, 0.9229, 0.5447, 0.9164, 0.5721, 0.8673, 0.6643, 0.2558, 0.6836, 0.3331, 0.6371, 0.337, 0.6227, 0.2615, 0.6316, 0.8164, 0.5993, 0.8749, 0.5721, 0.8673, 0.5967, 0.8089, 0.6384, 0.1868, 0.6643, 0.2558, 0.6227, 0.2615, 0.6033, 0.1935, 0.659, 0.748, 0.6316, 0.8164, 0.5967, 0.8089, 0.6175, 0.7414, 0.6073, 0.1276, 0.6384, 0.1868, 0.6033, 0.1935, 0.58, 0.1346, 0.68, 0.6711, 0.659, 0.748, 0.6175, 0.7414, 0.6335, 0.6662, 0.5724, 0.07884, 0.6073, 0.1276, 0.58, 0.1346, 0.5537, 0.08495, 0.6934, 0.5882, 0.68, 0.6711, 0.6335, 0.6662, 0.6439, 0.5854, 0.5342, 0.03931, 0.5724, 0.07884, 0.5537, 0.08495, 0.5247, 0.04325, 0.6033, 0.1935, 0.6227, 0.2615, 0.5793, 0.2653, 0.5666, 0.1981, 0.6175, 0.7414, 0.5967, 0.8089, 0.5601, 0.8035, 0.5742, 0.7366, 0.58, 0.1346, 0.6033, 0.1935, 0.5666, 0.1981, 0.5512, 0.1394, 0.6335, 0.6662, 0.6175, 0.7414, 0.5742, 0.7366, 0.5852, 0.6625, 0.5537, 0.08495, 0.58, 0.1346, 0.5512, 0.1394, 0.5337, 0.08917, 0.6439, 0.5854, 0.6335, 0.6662, 0.5852, 0.6625, 0.5925, 0.5832, 0.5247, 0.04325, 0.5537, 0.08495, 0.5337, 0.08917, 0.5143, 0.04602, 0.6481, 0.5017, 0.6439, 0.5854, 0.5925, 0.5832, 0.5956, 0.5012, 0.5148, 0.9575, 0.4818, 0.9946, 0.5045, 0.9545, 0.4924, 0.005421, 0.5247, 0.04325, 0.5143, 0.04602, 0.6457, 0.418, 0.6481, 0.5017, 0.5956, 0.5012, 0.5943, 0.4191, 0.5447, 0.9164, 0.5148, 0.9575, 0.5045, 0.9545, 0.5248, 0.9117, 0.6371, 0.337, 0.6457, 0.418, 0.5943, 0.4191, 0.5887, 0.3396, 0.5721, 0.8673, 0.5447, 0.9164, 0.5248, 0.9117, 0.5434, 0.8619, 0.6227, 0.2615, 0.6371, 0.337, 0.5887, 0.3396, 0.5793, 0.2653, 0.5967, 0.8089, 0.5721, 0.8673, 0.5434, 0.8619, 0.5601, 0.8035, 0.4924, 0.005421, 0.5143, 0.04602, 0.5033, 0.04763, 0.5943, 0.4191, 0.5956, 0.5012, 0.5418, 0.5006, 0.5415, 0.4195, 0.5248, 0.9117, 0.5045, 0.9545, 0.4935, 0.9526, 0.504, 0.9089, 0.5887, 0.3396, 0.5943, 0.4191, 0.5415, 0.4195, 0.5391, 0.3409, 0.5434, 0.8619, 0.5248, 0.9117, 0.504, 0.9089, 0.5136, 0.8586, 0.5793, 0.2653, 0.5887, 0.3396, 0.5391, 0.3409, 0.5348, 0.2674, 0.5601, 0.8035, 0.5434, 0.8619, 0.5136, 0.8586, 0.5223, 0.8001, 0.5666, 0.1981, 0.5793, 0.2653, 0.5348, 0.2674, 0.5287, 0.2007, 0.5742, 0.7366, 0.5601, 0.8035, 0.5223, 0.8001, 0.5297, 0.7336, 0.5512, 0.1394, 0.5666, 0.1981, 0.5287, 0.2007, 0.5213, 0.1421, 0.5852, 0.6625, 0.5742, 0.7366, 0.5297, 0.7336, 0.5357, 0.6601, 0.5337, 0.08917, 0.5512, 0.1394, 0.5213, 0.1421, 0.5128, 0.09156, 0.5925, 0.5832, 0.5852, 0.6625, 0.5357, 0.6601, 0.5397, 0.5817, 0.5143, 0.04602, 0.5337, 0.08917, 0.5128, 0.09156, 0.5033, 0.04763, 0.5956, 0.5012, 0.5925, 0.5832, 0.5397, 0.5817, 0.5418, 0.5006, 0.5045, 0.9545, 0.4818, 0.9946, 0.4935, 0.9526, 0.5213, 0.1421, 0.5287, 0.2007, 0.4903, 0.2012, 0.491, 0.1427, 0.5357, 0.6601, 0.5297, 0.7336, 0.4846, 0.7323, 0.4854, 0.659, 0.5128, 0.09156, 0.5213, 0.1421, 0.491, 0.1427, 0.4915, 0.09219, 0.5397, 0.5817, 0.5357, 0.6601, 0.4854, 0.659, 0.4862, 0.5808, 0.5033, 0.04763, 0.5128, 0.09156, 0.4915, 0.09219, 0.492, 0.04809, 0.5418, 0.5006, 0.5397, 0.5817, 0.4862, 0.5808, 0.4871, 0.5, 0.4935, 0.9526, 0.4818, 0.9946, 0.4822, 0.9519, 0.4924, 0.005421, 0.5033, 0.04763, 0.492, 0.04809, 0.5415, 0.4195, 0.5418, 0.5006, 0.4871, 0.5, 0.488, 0.4192, 0.504, 0.9089, 0.4935, 0.9526, 0.4822, 0.9519, 0.4827, 0.9078, 0.5391, 0.3409, 0.5415, 0.4195, 0.488, 0.4192, 0.4888, 0.341, 0.5136, 0.8586, 0.504, 0.9089, 0.4827, 0.9078, 0.4832, 0.8573, 0.5348, 0.2674, 0.5391, 0.3409, 0.4888, 0.341, 0.4896, 0.2677, 0.5223, 0.8001, 0.5136, 0.8586, 0.4832, 0.8573, 0.4839, 0.7988, 0.5287, 0.2007, 0.5348, 0.2674, 0.4896, 0.2677, 0.4903, 0.2012, 0.5297, 0.7336, 0.5223, 0.8001, 0.4839, 0.7988, 0.4846, 0.7323, 0.4827, 0.9078, 0.4822, 0.9519, 0.4709, 0.9524, 0.4614, 0.9084, 0.4888, 0.341, 0.488, 0.4192, 0.4345, 0.4183, 0.4385, 0.3399, 0.4832, 0.8573, 0.4827, 0.9078, 0.4614, 0.9084, 0.4529, 0.8579, 0.4896, 0.2677, 0.4888, 0.341, 0.4385, 0.3399, 0.4445, 0.2664, 0.4839, 0.7988, 0.4832, 0.8573, 0.4529, 0.8579, 0.4455, 0.7993, 0.4903, 0.2012, 0.4896, 0.2677, 0.4445, 0.2664, 0.4519, 0.1999, 0.4846, 0.7323, 0.4839, 0.7988, 0.4455, 0.7993, 0.4394, 0.7326, 0.491, 0.1427, 0.4903, 0.2012, 0.4519, 0.1999, 0.4606, 0.1414, 0.4854, 0.659, 0.4846, 0.7323, 0.4394, 0.7326, 0.4351, 0.6591, 0.4915, 0.09219, 0.491, 0.1427, 0.4606, 0.1414, 0.4702, 0.0911, 0.4862, 0.5808, 0.4854, 0.659, 0.4351, 0.6591, 0.4327, 0.5805, 0.492, 0.04809, 0.4915, 0.09219, 0.4702, 0.0911, 0.4807, 0.04739, 0.4871, 0.5, 0.4862, 0.5808, 0.4327, 0.5805, 0.4324, 0.4994, 0.4822, 0.9519, 0.4818, 0.9946, 0.4709, 0.9524, 0.4924, 0.005421, 0.492, 0.04809, 0.4807, 0.04739, 0.488, 0.4192, 0.4871, 0.5, 0.4324, 0.4994, 0.4345, 0.4183, 0.4351, 0.6591, 0.4394, 0.7326, 0.3949, 0.7347, 0.3855, 0.6604, 0.4702, 0.0911, 0.4606, 0.1414, 0.4308, 0.1381, 0.4494, 0.08826, 0.4327, 0.5805, 0.4351, 0.6591, 0.3855, 0.6604, 0.3799, 0.5809, 0.4807, 0.04739, 0.4702, 0.0911, 0.4494, 0.08826, 0.4697, 0.04554, 0.4324, 0.4994, 0.4327, 0.5805, 0.3799, 0.5809, 0.3786, 0.4988, 0.4709, 0.9524, 0.4818, 0.9946, 0.4599, 0.954, 0.4924, 0.005421, 0.4807, 0.04739, 0.4697, 0.04554, 0.4345, 0.4183, 0.4324, 0.4994, 0.3786, 0.4988, 0.3817, 0.4168, 0.4614, 0.9084, 0.4709, 0.9524, 0.4599, 0.954, 0.4405, 0.9108, 0.4385, 0.3399, 0.4345, 0.4183, 0.3817, 0.4168, 0.389, 0.3375, 0.4529, 0.8579, 0.4614, 0.9084, 0.4405, 0.9108, 0.423, 0.8606, 0.4445, 0.2664, 0.4385, 0.3399, 0.389, 0.3375, 0.4, 0.2634, 0.4455, 0.7993, 0.4529, 0.8579, 0.423, 0.8606, 0.4076, 0.8019, 0.4519, 0.1999, 0.4445, 0.2664, 0.4, 0.2634, 0.4141, 0.1965, 0.4394, 0.7326, 0.4455, 0.7993, 0.4076, 0.8019, 0.3949, 0.7347, 0.4606, 0.1414, 0.4519, 0.1999, 0.4141, 0.1965, 0.4308, 0.1381, 0.389, 0.3375, 0.3817, 0.4168, 0.3303, 0.4146, 0.3407, 0.3338, 0.423, 0.8606, 0.4405, 0.9108, 0.4205, 0.915, 0.3942, 0.8654, 0.4, 0.2634, 0.389, 0.3375, 0.3407, 0.3338, 0.3567, 0.2586, 0.4076, 0.8019, 0.423, 0.8606, 0.3942, 0.8654, 0.3709, 0.8065, 0.4141, 0.1965, 0.4, 0.2634, 0.3567, 0.2586, 0.3775, 0.1911, 0.3949, 0.7347, 0.4076, 0.8019, 0.3709, 0.8065, 0.3515, 0.7385, 0.4308, 0.1381, 0.4141, 0.1965, 0.3775, 0.1911, 0.4021, 0.1327, 0.3855, 0.6604, 0.3949, 0.7347, 0.3515, 0.7385, 0.3371, 0.663, 0.4494, 0.08826, 0.4308, 0.1381, 0.4021, 0.1327, 0.4295, 0.08361, 0.3799, 0.5809, 0.3855, 0.6604, 0.3371, 0.663, 0.3285, 0.582, 0.4697, 0.04554, 0.4494, 0.08826, 0.4295, 0.08361, 0.4594, 0.04255, 0.3786, 0.4988, 0.3799, 0.5809, 0.3285, 0.582, 0.3261, 0.4983, 0.4599, 0.954, 0.4818, 0.9946, 0.4495, 0.9567, 0.4924, 0.005421, 0.4697, 0.04554, 0.4594, 0.04255, 0.3817, 0.4168, 0.3786, 0.4988, 0.3261, 0.4983, 0.3303, 0.4146, 0.4405, 0.9108, 0.4599, 0.954, 0.4495, 0.9567, 0.4205, 0.915, 0.4295, 0.08361, 0.4021, 0.1327, 0.3749, 0.1251, 0.4109, 0.0771, 0.3285, 0.582, 0.3371, 0.663, 0.2906, 0.6669, 0.279, 0.5838, 0.4594, 0.04255, 0.4295, 0.08361, 0.4109, 0.0771, 0.45, 0.03841, 0.3261, 0.4983, 0.3285, 0.582, 0.279, 0.5838, 0.2755, 0.4977, 0.4495, 0.9567, 0.4818, 0.9946, 0.44, 0.9607, 0.4924, 0.005421, 0.4594, 0.04255, 0.45, 0.03841, 0.3303, 0.4146, 0.3261, 0.4983, 0.2755, 0.4977, 0.2808, 0.4118, 0.4205, 0.915, 0.4495, 0.9567, 0.44, 0.9607, 0.4018, 0.9212, 0.3407, 0.3338, 0.3303, 0.4146, 0.2808, 0.4118, 0.2942, 0.3289, 0.3942, 0.8654, 0.4205, 0.915, 0.4018, 0.9212, 0.3669, 0.8724, 0.3567, 0.2586, 0.3407, 0.3338, 0.2942, 0.3289, 0.3152, 0.252, 0.3709, 0.8065, 0.3942, 0.8654, 0.3669, 0.8724, 0.3358, 0.8132, 0.3775, 0.1911, 0.3567, 0.2586, 0.3152, 0.252, 0.3426, 0.1836, 0.3515, 0.7385, 0.3709, 0.8065, 0.3358, 0.8132, 0.3099, 0.7442, 0.4021, 0.1327, 0.3775, 0.1911, 0.3426, 0.1836, 0.3749, 0.1251, 0.3371, 0.663, 0.3515, 0.7385, 0.3099, 0.7442, 0.2906, 0.6669, 0.3669, 0.8724, 0.4018, 0.9212, 0.385, 0.9292, 0.3416, 0.8817, 0.3152, 0.252, 0.2942, 0.3289, 0.2499, 0.3226, 0.2758, 0.2435, 0.3358, 0.8132, 0.3669, 0.8724, 0.3416, 0.8817, 0.3027, 0.8224, 0.3426, 0.1836, 0.3152, 0.252, 0.2758, 0.2435, 0.3097, 0.1737, 0.3099, 0.7442, 0.3358, 0.8132, 0.3027, 0.8224, 0.2703, 0.7519, 0.3749, 0.1251, 0.3426, 0.1836, 0.3097, 0.1737, 0.3498, 0.1152, 0.2906, 0.6669, 0.3099, 0.7442, 0.2703, 0.7519, 0.2461, 0.6722, 0.4109, 0.0771, 0.3749, 0.1251, 0.3498, 0.1152, 0.3942, 0.06865, 0.279, 0.5838, 0.2906, 0.6669, 0.2461, 0.6722, 0.2315, 0.5863, 0.45, 0.03841, 0.4109, 0.0771, 0.3942, 0.06865, 0.4418, 0.03315, 0.2755, 0.4977, 0.279, 0.5838, 0.2315, 0.5863, 0.2271, 0.4972, 0.44, 0.9607, 0.4818, 0.9946, 0.4317, 0.9658, 0.4924, 0.005421, 0.45, 0.03841, 0.4418, 0.03315, 0.2808, 0.4118, 0.2755, 0.4977, 0.2271, 0.4972, 0.2335, 0.4082, 0.4018, 0.9212, 0.44, 0.9607, 0.4317, 0.9658, 0.385, 0.9292, 0.2942, 0.3289, 0.2808, 0.4118, 0.2335, 0.4082, 0.2499, 0.3226, 0.2315, 0.5863, 0.2461, 0.6722, 0.2036, 0.6793, 0.1861, 0.5896, 0.4418, 0.03315, 0.3942, 0.06865, 0.3798, 0.05815, 0.4352, 0.02685, 0.2271, 0.4972, 0.2315, 0.5863, 0.1861, 0.5896, 0.1808, 0.4967, 0.4317, 0.9658, 0.4818, 0.9946, 0.425, 0.9719, 0.4924, 0.005421, 0.4418, 0.03315, 0.4352, 0.02685, 0.2335, 0.4082, 0.2271, 0.4972, 0.1808, 0.4967, 0.1881, 0.4039, 0.385, 0.9292, 0.4317, 0.9658, 0.425, 0.9719, 0.3703, 0.9394, 0.2499, 0.3226, 0.2335, 0.4082, 0.1881, 0.4039, 0.2076, 0.3147, 0.3416, 0.8817, 0.385, 0.9292, 0.3703, 0.9394, 0.3187, 0.8937, 0.2758, 0.2435, 0.2499, 0.3226, 0.2076, 0.3147, 0.2385, 0.2326, 0.3027, 0.8224, 0.3416, 0.8817, 0.3187, 0.8937, 0.272, 0.8342, 0.3097, 0.1737, 0.2758, 0.2435, 0.2385, 0.2326, 0.2792, 0.1612, 0.2703, 0.7519, 0.3027, 0.8224, 0.272, 0.8342, 0.2328, 0.7619, 0.3498, 0.1152, 0.3097, 0.1737, 0.2792, 0.1612, 0.3272, 0.1027, 0.2461, 0.6722, 0.2703, 0.7519, 0.2328, 0.7619, 0.2036, 0.6793, 0.3942, 0.06865, 0.3498, 0.1152, 0.3272, 0.1027, 0.3798, 0.05815, 0.2385, 0.2326, 0.2076, 0.3147, 0.1666, 0.3045, 0.203, 0.2188, 0.272, 0.8342, 0.3187, 0.8937, 0.2984, 0.9089, 0.2434, 0.8495, 0.2792, 0.1612, 0.2385, 0.2326, 0.203, 0.2188, 0.251, 0.1453, 0.2328, 0.7619, 0.272, 0.8342, 0.2434, 0.8495, 0.197, 0.775, 0.3272, 0.1027, 0.2792, 0.1612, 0.251, 0.1453, 0.3073, 0.08714, 0.2036, 0.6793, 0.2328, 0.7619, 0.197, 0.775, 0.1625, 0.6885, 0.3798, 0.05815, 0.3272, 0.1027, 0.3073, 0.08714, 0.3681, 0.04545, 0.1861, 0.5896, 0.2036, 0.6793, 0.1625, 0.6885, 0.1418, 0.594, 0.4352, 0.02685, 0.3798, 0.05815, 0.3681, 0.04545, 0.4303, 0.01958, 0.1808, 0.4967, 0.1861, 0.5896, 0.1418, 0.594, 0.1357, 0.4962, 0.425, 0.9719, 0.4818, 0.9946, 0.42, 0.9791, 0.4924, 0.005421, 0.4352, 0.02685, 0.4303, 0.01958, 0.1881, 0.4039, 0.1808, 0.4967, 0.1357, 0.4962, 0.1439, 0.3985, 0.3703, 0.9394, 0.425, 0.9719, 0.42, 0.9791, 0.3584, 0.9519, 0.2076, 0.3147, 0.1881, 0.4039, 0.1439, 0.3985, 0.1666, 0.3045, 0.3187, 0.8937, 0.3703, 0.9394, 0.3584, 0.9519, 0.2984, 0.9089, 0.4303, 0.01958, 0.3681, 0.04545, 0.3597, 0.03039, 0.4276, 0.01146, 0.1357, 0.4962, 0.1418, 0.594, 0.09697, 0.6, 0.0903, 0.4957, 0.42, 0.9791, 0.4818, 0.9946, 0.4171, 0.9871, 0.4924, 0.005421, 0.4303, 0.01958, 0.4276, 0.01146, 0.1439, 0.3985, 0.1357, 0.4962, 0.0903, 0.4957, 0.09922, 0.3916, 0.3584, 0.9519, 0.42, 0.9791, 0.4171, 0.9871, 0.3496, 0.9668, 0.1666, 0.3045, 0.1439, 0.3985, 0.09922, 0.3916, 0.1257, 0.2913, 0.2984, 0.9089, 0.3584, 0.9519, 0.3496, 0.9668, 0.2812, 0.9279, 0.203, 0.2188, 0.1666, 0.3045, 0.1257, 0.2913, 0.1686, 0.2008, 0.2434, 0.8495, 0.2984, 0.9089, 0.2812, 0.9279, 0.217, 0.8692, 0.251, 0.1453, 0.203, 0.2188, 0.1686, 0.2008, 0.225, 0.125, 0.197, 0.775, 0.2434, 0.8495, 0.217, 0.8692, 0.1622, 0.7923, 0.3073, 0.08714, 0.251, 0.1453, 0.225, 0.125, 0.2905, 0.06777, 0.1625, 0.6885, 0.197, 0.775, 0.1622, 0.7923, 0.1213, 0.7008, 0.3681, 0.04545, 0.3073, 0.08714, 0.2905, 0.06777, 0.3597, 0.03039, 0.1418, 0.594, 0.1625, 0.6885, 0.1213, 0.7008, 0.09697, 0.6, 0.875, 0.6084, 0.8485, 0.7087, 0.8076, 0.6955, 0.8303, 0.6015, 0.5571, 0.01286, 0.6246, 0.03325, 0.6158, 0.04812, 0.5542, 0.02092, 0.8839, 0.5043, 0.875, 0.6084, 0.8303, 0.6015, 0.8385, 0.5038, 0.5466, 0.9885, 0.4818, 0.9946, 0.5439, 0.9804, 0.4924, 0.005421, 0.5571, 0.01286, 0.5542, 0.02092, 0.8772, 0.4, 0.8839, 0.5043, 0.8385, 0.5038, 0.8324, 0.406, 0.6145, 0.9696, 0.5466, 0.9885, 0.5439, 0.9804, 0.6061, 0.9545, 0.8529, 0.2992, 0.8772, 0.4, 0.8324, 0.406, 0.8117, 0.3115, 0.6837, 0.9322, 0.6145, 0.9696, 0.6061, 0.9545, 0.6669, 0.9129, 0.812, 0.2077, 0.8529, 0.2992, 0.8117, 0.3115, 0.7772, 0.225, 0.7492, 0.875, 0.6837, 0.9322, 0.6669, 0.9129, 0.7232, 0.8547, 0.7572, 0.1308, 0.812, 0.2077, 0.7772, 0.225, 0.7308, 0.1505, 0.8056, 0.7992, 0.7492, 0.875, 0.7232, 0.8547, 0.7712, 0.7812, 0.693, 0.07211, 0.7572, 0.1308, 0.7308, 0.1505, 0.6758, 0.09111, 0.8485, 0.7087, 0.8056, 0.7992, 0.7712, 0.7812, 0.8076, 0.6955, 0.6246, 0.03325, 0.693, 0.07211, 0.6758, 0.09111, 0.6158, 0.04812, 0.7772, 0.225, 0.8117, 0.3115, 0.7706, 0.3207, 0.7414, 0.2381, 0.7232, 0.8547, 0.6669, 0.9129, 0.647, 0.8973, 0.695, 0.8388, 0.7308, 0.1505, 0.7772, 0.225, 0.7414, 0.2381, 0.7022, 0.1658, 0.7712, 0.7812, 0.7232, 0.8547, 0.695, 0.8388, 0.7357, 0.7674, 0.6758, 0.09111, 0.7308, 0.1505, 0.7022, 0.1658, 0.6555, 0.1063, 0.8076, 0.6955, 0.7712, 0.7812, 0.7357, 0.7674, 0.7666, 0.6853, 0.6158, 0.04812, 0.6758, 0.09111, 0.6555, 0.1063, 0.6039, 0.06056, 0.8303, 0.6015, 0.8076, 0.6955, 0.7666, 0.6853, 0.7861, 0.5961, 0.5542, 0.02092, 0.6158, 0.04812, 0.6039, 0.06056, 0.5492, 0.02808, 0.8385, 0.5038, 0.8303, 0.6015, 0.7861, 0.5961, 0.7934, 0.5033, 0.5439, 0.9804, 0.4818, 0.9946, 0.539, 0.9731, 0.4924, 0.005421, 0.5542, 0.02092, 0.5492, 0.02808, 0.8324, 0.406, 0.8385, 0.5038, 0.7934, 0.5033, 0.7881, 0.4104, 0.6061, 0.9545, 0.5439, 0.9804, 0.539, 0.9731, 0.5944, 0.9419, 0.8117, 0.3115, 0.8324, 0.406, 0.7881, 0.4104, 0.7706, 0.3207, 0.6669, 0.9129, 0.6061, 0.9545, 0.5944, 0.9419, 0.647, 0.8973, 0.5492, 0.02808, 0.6039, 0.06056, 0.5892, 0.07075, 0.5425, 0.03424, 0.7934, 0.5033, 0.7861, 0.5961, 0.7407, 0.5918, 0.7471, 0.5028, 0.539, 0.9731, 0.4818, 0.9946, 0.5324, 0.9668, 0.4924, 0.005421, 0.5492, 0.02808, 0.5425, 0.03424, 0.7881, 0.4104, 0.7934, 0.5033, 0.7471, 0.5028, 0.7427, 0.4137, 0.5944, 0.9419, 0.539, 0.9731, 0.5324, 0.9668, 0.58, 0.9314, 0.7706, 0.3207, 0.7881, 0.4104, 0.7427, 0.4137, 0.7281, 0.3278, 0.647, 0.8973, 0.5944, 0.9419, 0.58, 0.9314, 0.6244, 0.8848, 0.7414, 0.2381, 0.7706, 0.3207, 0.7281, 0.3278, 0.7039, 0.2481, 0.695, 0.8388, 0.647, 0.8973, 0.6244, 0.8848, 0.6645, 0.8263, 0.7022, 0.1658, 0.7414, 0.2381, 0.7039, 0.2481, 0.6715, 0.1776, 0.7357, 0.7674, 0.695, 0.8388, 0.6645, 0.8263, 0.6984, 0.7565, 0.6555, 0.1063, 0.7022, 0.1658, 0.6715, 0.1776, 0.6326, 0.1183, 0.7666, 0.6853, 0.7357, 0.7674, 0.6984, 0.7565, 0.7243, 0.6774, 0.6039, 0.06056, 0.6555, 0.1063, 0.6326, 0.1183, 0.5892, 0.07075, 0.7861, 0.5961, 0.7666, 0.6853, 0.7243, 0.6774, 0.7407, 0.5918, 0.6645, 0.8263, 0.6244, 0.8848, 0.5993, 0.8749, 0.6316, 0.8164, 0.6715, 0.1776, 0.7039, 0.2481, 0.6643, 0.2558, 0.6384, 0.1868, 0.6984, 0.7565, 0.6645, 0.8263, 0.6316, 0.8164, 0.659, 0.748, 0.6326, 0.1183, 0.6715, 0.1776, 0.6384, 0.1868, 0.6073, 0.1276, 0.7243, 0.6774, 0.6984, 0.7565, 0.659, 0.748, 0.68, 0.6711, 0.5892, 0.07075, 0.6326, 0.1183, 0.6073, 0.1276, 0.5724, 0.07884, 0.7407, 0.5918, 0.7243, 0.6774, 0.68, 0.6711, 0.6934, 0.5882, 0.5425, 0.03424, 0.5892, 0.07075, 0.5724, 0.07884, 0.5342, 0.03931, 0.7471, 0.5028, 0.7407, 0.5918, 0.6934, 0.5882, 0.6987, 0.5023, 0.5324, 0.9668, 0.4818, 0.9946, 0.5242, 0.9616, 0.4924, 0.005421, 0.5425, 0.03424, 0.5342, 0.03931, 0.7427, 0.4137, 0.7471, 0.5028, 0.6987, 0.5023, 0.6952, 0.4162, 0.58, 0.9314, 0.5324, 0.9668, 0.5242, 0.9616, 0.5633, 0.9229, 0.7281, 0.3278, 0.7427, 0.4137, 0.6952, 0.4162, 0.6836, 0.3331, 0.6244, 0.8848, 0.58, 0.9314, 0.5633, 0.9229, 0.5993, 0.8749, 0.7039, 0.2481, 0.7281, 0.3278, 0.6836, 0.3331, 0.6643, 0.2558, 0.6987, 0.5023, 0.6934, 0.5882, 0.6439, 0.5854, 0.6481, 0.5017, 0.5242, 0.9616, 0.4818, 0.9946, 0.5148, 0.9575, 0.4924, 0.005421, 0.5342, 0.03931, 0.5247, 0.04325, 0.6952, 0.4162, 0.6987, 0.5023, 0.6481, 0.5017, 0.6457, 0.418, 0.5633, 0.9229, 0.5242, 0.9616, 0.5148, 0.9575, 0.5447, 0.9164, 0.6836, 0.3331, 0.6952, 0.4162, 0.6457, 0.418, 0.6371, 0.337, 0.5993, 0.8749, 0.5633, 0.9229, 0.5447, 0.9164, 0.5721, 0.8673, 0.6643, 0.2558, 0.6836, 0.3331, 0.6371, 0.337, 0.6227, 0.2615, 0.6316, 0.8164, 0.5993, 0.8749, 0.5721, 0.8673, 0.5967, 0.8089, 0.6384, 0.1868, 0.6643, 0.2558, 0.6227, 0.2615, 0.6033, 0.1935, 0.659, 0.748, 0.6316, 0.8164, 0.5967, 0.8089, 0.6175, 0.7414, 0.6073, 0.1276, 0.6384, 0.1868, 0.6033, 0.1935, 0.58, 0.1346, 0.68, 0.6711, 0.659, 0.748, 0.6175, 0.7414, 0.6335, 0.6662, 0.5724, 0.07884, 0.6073, 0.1276, 0.58, 0.1346, 0.5537, 0.08495, 0.6934, 0.5882, 0.68, 0.6711, 0.6335, 0.6662, 0.6439, 0.5854, 0.5342, 0.03931, 0.5724, 0.07884, 0.5537, 0.08495, 0.5247, 0.04325, 0.6033, 0.1935, 0.6227, 0.2615, 0.5793, 0.2653, 0.5666, 0.1981, 0.6175, 0.7414, 0.5967, 0.8089, 0.5601, 0.8035, 0.5742, 0.7366, 0.58, 0.1346, 0.6033, 0.1935, 0.5666, 0.1981, 0.5512, 0.1394, 0.6335, 0.6662, 0.6175, 0.7414, 0.5742, 0.7366, 0.5852, 0.6625, 0.5537, 0.08495, 0.58, 0.1346, 0.5512, 0.1394, 0.5337, 0.08917, 0.6439, 0.5854, 0.6335, 0.6662, 0.5852, 0.6625, 0.5925, 0.5832, 0.5247, 0.04325, 0.5537, 0.08495, 0.5337, 0.08917, 0.5143, 0.04602, 0.6481, 0.5017, 0.6439, 0.5854, 0.5925, 0.5832, 0.5956, 0.5012, 0.5148, 0.9575, 0.4818, 0.9946, 0.5045, 0.9545, 0.4924, 0.005421, 0.5247, 0.04325, 0.5143, 0.04602, 0.6457, 0.418, 0.6481, 0.5017, 0.5956, 0.5012, 0.5943, 0.4191, 0.5447, 0.9164, 0.5148, 0.9575, 0.5045, 0.9545, 0.5248, 0.9117, 0.6371, 0.337, 0.6457, 0.418, 0.5943, 0.4191, 0.5887, 0.3396, 0.5721, 0.8673, 0.5447, 0.9164, 0.5248, 0.9117, 0.5434, 0.8619, 0.6227, 0.2615, 0.6371, 0.337, 0.5887, 0.3396, 0.5793, 0.2653, 0.5967, 0.8089, 0.5721, 0.8673, 0.5434, 0.8619, 0.5601, 0.8035, 0.4924, 0.005421, 0.5143, 0.04602, 0.5033, 0.04763, 0.5943, 0.4191, 0.5956, 0.5012, 0.5418, 0.5006, 0.5415, 0.4195, 0.5248, 0.9117, 0.5045, 0.9545, 0.4935, 0.9526, 0.504, 0.9089, 0.5887, 0.3396, 0.5943, 0.4191, 0.5415, 0.4195, 0.5391, 0.3409, 0.5434, 0.8619, 0.5248, 0.9117, 0.504, 0.9089, 0.5136, 0.8586, 0.5793, 0.2653, 0.5887, 0.3396, 0.5391, 0.3409, 0.5348, 0.2674, 0.5601, 0.8035, 0.5434, 0.8619, 0.5136, 0.8586, 0.5223, 0.8001, 0.5666, 0.1981, 0.5793, 0.2653, 0.5348, 0.2674, 0.5287, 0.2007, 0.5742, 0.7366, 0.5601, 0.8035, 0.5223, 0.8001, 0.5297, 0.7336, 0.5512, 0.1394, 0.5666, 0.1981, 0.5287, 0.2007, 0.5213, 0.1421, 0.5852, 0.6625, 0.5742, 0.7366, 0.5297, 0.7336, 0.5357, 0.6601, 0.5337, 0.08917, 0.5512, 0.1394, 0.5213, 0.1421, 0.5128, 0.09156, 0.5925, 0.5832, 0.5852, 0.6625, 0.5357, 0.6601, 0.5397, 0.5817, 0.5143, 0.04602, 0.5337, 0.08917, 0.5128, 0.09156, 0.5033, 0.04763, 0.5956, 0.5012, 0.5925, 0.5832, 0.5397, 0.5817, 0.5418, 0.5006, 0.5045, 0.9545, 0.4818, 0.9946, 0.4935, 0.9526, 0.5213, 0.1421, 0.5287, 0.2007, 0.4903, 0.2012, 0.491, 0.1427, 0.5357, 0.6601, 0.5297, 0.7336, 0.4846, 0.7323, 0.4854, 0.659, 0.5128, 0.09156, 0.5213, 0.1421, 0.491, 0.1427, 0.4915, 0.09219, 0.5397, 0.5817, 0.5357, 0.6601, 0.4854, 0.659, 0.4862, 0.5808, 0.5033, 0.04763, 0.5128, 0.09156, 0.4915, 0.09219, 0.492, 0.04809, 0.5418, 0.5006, 0.5397, 0.5817, 0.4862, 0.5808, 0.4871, 0.5, 0.4935, 0.9526, 0.4818, 0.9946, 0.4822, 0.9519, 0.4924, 0.005421, 0.5033, 0.04763, 0.492, 0.04809, 0.5415, 0.4195, 0.5418, 0.5006, 0.4871, 0.5, 0.488, 0.4192, 0.504, 0.9089, 0.4935, 0.9526, 0.4822, 0.9519, 0.4827, 0.9078, 0.5391, 0.3409, 0.5415, 0.4195, 0.488, 0.4192, 0.4888, 0.341, 0.5136, 0.8586, 0.504, 0.9089, 0.4827, 0.9078, 0.4832, 0.8573, 0.5348, 0.2674, 0.5391, 0.3409, 0.4888, 0.341, 0.4896, 0.2677, 0.5223, 0.8001, 0.5136, 0.8586, 0.4832, 0.8573, 0.4839, 0.7988, 0.5287, 0.2007, 0.5348, 0.2674, 0.4896, 0.2677, 0.4903, 0.2012, 0.5297, 0.7336, 0.5223, 0.8001, 0.4839, 0.7988, 0.4846, 0.7323, 0.4827, 0.9078, 0.4822, 0.9519, 0.4709, 0.9524, 0.4614, 0.9084, 0.4888, 0.341, 0.488, 0.4192, 0.4345, 0.4183, 0.4385, 0.3399, 0.4832, 0.8573, 0.4827, 0.9078, 0.4614, 0.9084, 0.4529, 0.8579, 0.4896, 0.2677, 0.4888, 0.341, 0.4385, 0.3399, 0.4445, 0.2664, 0.4839, 0.7988, 0.4832, 0.8573, 0.4529, 0.8579, 0.4455, 0.7993, 0.4903, 0.2012, 0.4896, 0.2677, 0.4445, 0.2664, 0.4519, 0.1999, 0.4846, 0.7323, 0.4839, 0.7988, 0.4455, 0.7993, 0.4394, 0.7326, 0.491, 0.1427, 0.4903, 0.2012, 0.4519, 0.1999, 0.4606, 0.1414, 0.4854, 0.659, 0.4846, 0.7323, 0.4394, 0.7326, 0.4351, 0.6591, 0.4915, 0.09219, 0.491, 0.1427, 0.4606, 0.1414, 0.4702, 0.0911, 0.4862, 0.5808, 0.4854, 0.659, 0.4351, 0.6591, 0.4327, 0.5805, 0.492, 0.04809, 0.4915, 0.09219, 0.4702, 0.0911, 0.4807, 0.04739, 0.4871, 0.5, 0.4862, 0.5808, 0.4327, 0.5805, 0.4324, 0.4994, 0.4822, 0.9519, 0.4818, 0.9946, 0.4709, 0.9524, 0.4924, 0.005421, 0.492, 0.04809, 0.4807, 0.04739, 0.488, 0.4192, 0.4871, 0.5, 0.4324, 0.4994, 0.4345, 0.4183, 0.4351, 0.6591, 0.4394, 0.7326, 0.3949, 0.7347, 0.3855, 0.6604, 0.4702, 0.0911, 0.4606, 0.1414, 0.4308, 0.1381, 0.4494, 0.08826, 0.4327, 0.5805, 0.4351, 0.6591, 0.3855, 0.6604, 0.3799, 0.5809, 0.4807, 0.04739, 0.4702, 0.0911, 0.4494, 0.08826, 0.4697, 0.04554, 0.4324, 0.4994, 0.4327, 0.5805, 0.3799, 0.5809, 0.3786, 0.4988, 0.4709, 0.9524, 0.4818, 0.9946, 0.4599, 0.954, 0.4924, 0.005421, 0.4807, 0.04739, 0.4697, 0.04554, 0.4345, 0.4183, 0.4324, 0.4994, 0.3786, 0.4988, 0.3817, 0.4168, 0.4614, 0.9084, 0.4709, 0.9524, 0.4599, 0.954, 0.4405, 0.9108, 0.4385, 0.3399, 0.4345, 0.4183, 0.3817, 0.4168, 0.389, 0.3375, 0.4529, 0.8579, 0.4614, 0.9084, 0.4405, 0.9108, 0.423, 0.8606, 0.4445, 0.2664, 0.4385, 0.3399, 0.389, 0.3375, 0.4, 0.2634, 0.4455, 0.7993, 0.4529, 0.8579, 0.423, 0.8606, 0.4076, 0.8019, 0.4519, 0.1999, 0.4445, 0.2664, 0.4, 0.2634, 0.4141, 0.1965, 0.4394, 0.7326, 0.4455, 0.7993, 0.4076, 0.8019, 0.3949, 0.7347, 0.4606, 0.1414, 0.4519, 0.1999, 0.4141, 0.1965, 0.4308, 0.1381, 0.389, 0.3375, 0.3817, 0.4168, 0.3303, 0.4146, 0.3407, 0.3338, 0.423, 0.8606, 0.4405, 0.9108, 0.4205, 0.915, 0.3942, 0.8654, 0.4, 0.2634, 0.389, 0.3375, 0.3407, 0.3338, 0.3567, 0.2586, 0.4076, 0.8019, 0.423, 0.8606, 0.3942, 0.8654, 0.3709, 0.8065, 0.4141, 0.1965, 0.4, 0.2634, 0.3567, 0.2586, 0.3775, 0.1911, 0.3949, 0.7347, 0.4076, 0.8019, 0.3709, 0.8065, 0.3515, 0.7385, 0.4308, 0.1381, 0.4141, 0.1965, 0.3775, 0.1911, 0.4021, 0.1327, 0.3855, 0.6604, 0.3949, 0.7347, 0.3515, 0.7385, 0.3371, 0.663, 0.4494, 0.08826, 0.4308, 0.1381, 0.4021, 0.1327, 0.4295, 0.08361, 0.3799, 0.5809, 0.3855, 0.6604, 0.3371, 0.663, 0.3285, 0.582, 0.4697, 0.04554, 0.4494, 0.08826, 0.4295, 0.08361, 0.4594, 0.04255, 0.3786, 0.4988, 0.3799, 0.5809, 0.3285, 0.582, 0.3261, 0.4983, 0.4599, 0.954, 0.4818, 0.9946, 0.4495, 0.9567, 0.4924, 0.005421, 0.4697, 0.04554, 0.4594, 0.04255, 0.3817, 0.4168, 0.3786, 0.4988, 0.3261, 0.4983, 0.3303, 0.4146, 0.4405, 0.9108, 0.4599, 0.954, 0.4495, 0.9567, 0.4205, 0.915, 0.4295, 0.08361, 0.4021, 0.1327, 0.3749, 0.1251, 0.4109, 0.0771, 0.3285, 0.582, 0.3371, 0.663, 0.2906, 0.6669, 0.279, 0.5838, 0.4594, 0.04255, 0.4295, 0.08361, 0.4109, 0.0771, 0.45, 0.03841, 0.3261, 0.4983, 0.3285, 0.582, 0.279, 0.5838, 0.2755, 0.4977, 0.4495, 0.9567, 0.4818, 0.9946, 0.44, 0.9607, 0.4924, 0.005421, 0.4594, 0.04255, 0.45, 0.03841, 0.3303, 0.4146, 0.3261, 0.4983, 0.2755, 0.4977, 0.2808, 0.4118, 0.4205, 0.915, 0.4495, 0.9567, 0.44, 0.9607, 0.4018, 0.9212, 0.3407, 0.3338, 0.3303, 0.4146, 0.2808, 0.4118, 0.2942, 0.3289, 0.3942, 0.8654, 0.4205, 0.915, 0.4018, 0.9212, 0.3669, 0.8724, 0.3567, 0.2586, 0.3407, 0.3338, 0.2942, 0.3289, 0.3152, 0.252, 0.3709, 0.8065, 0.3942, 0.8654, 0.3669, 0.8724, 0.3358, 0.8132, 0.3775, 0.1911, 0.3567, 0.2586, 0.3152, 0.252, 0.3426, 0.1836, 0.3515, 0.7385, 0.3709, 0.8065, 0.3358, 0.8132, 0.3099, 0.7442, 0.4021, 0.1327, 0.3775, 0.1911, 0.3426, 0.1836, 0.3749, 0.1251, 0.3371, 0.663, 0.3515, 0.7385, 0.3099, 0.7442, 0.2906, 0.6669, 0.3669, 0.8724, 0.4018, 0.9212, 0.385, 0.9292, 0.3416, 0.8817, 0.3152, 0.252, 0.2942, 0.3289, 0.2499, 0.3226, 0.2758, 0.2435, 0.3358, 0.8132, 0.3669, 0.8724, 0.3416, 0.8817, 0.3027, 0.8224, 0.3426, 0.1836, 0.3152, 0.252, 0.2758, 0.2435, 0.3097, 0.1737, 0.3099, 0.7442, 0.3358, 0.8132, 0.3027, 0.8224, 0.2703, 0.7519, 0.3749, 0.1251, 0.3426, 0.1836, 0.3097, 0.1737, 0.3498, 0.1152, 0.2906, 0.6669, 0.3099, 0.7442, 0.2703, 0.7519, 0.2461, 0.6722, 0.4109, 0.0771, 0.3749, 0.1251, 0.3498, 0.1152, 0.3942, 0.06865, 0.279, 0.5838, 0.2906, 0.6669, 0.2461, 0.6722, 0.2315, 0.5863, 0.45, 0.03841, 0.4109, 0.0771, 0.3942, 0.06865, 0.4418, 0.03315, 0.2755, 0.4977, 0.279, 0.5838, 0.2315, 0.5863, 0.2271, 0.4972, 0.44, 0.9607, 0.4818, 0.9946, 0.4317, 0.9658, 0.4924, 0.005421, 0.45, 0.03841, 0.4418, 0.03315, 0.2808, 0.4118, 0.2755, 0.4977, 0.2271, 0.4972, 0.2335, 0.4082, 0.4018, 0.9212, 0.44, 0.9607, 0.4317, 0.9658, 0.385, 0.9292, 0.2942, 0.3289, 0.2808, 0.4118, 0.2335, 0.4082, 0.2499, 0.3226, 0.2315, 0.5863, 0.2461, 0.6722, 0.2036, 0.6793, 0.1861, 0.5896, 0.4418, 0.03315, 0.3942, 0.06865, 0.3798, 0.05815, 0.4352, 0.02685, 0.2271, 0.4972, 0.2315, 0.5863, 0.1861, 0.5896, 0.1808, 0.4967, 0.4317, 0.9658, 0.4818, 0.9946, 0.425, 0.9719, 0.4924, 0.005421, 0.4418, 0.03315, 0.4352, 0.02685, 0.2335, 0.4082, 0.2271, 0.4972, 0.1808, 0.4967, 0.1881, 0.4039, 0.385, 0.9292, 0.4317, 0.9658, 0.425, 0.9719, 0.3703, 0.9394, 0.2499, 0.3226, 0.2335, 0.4082, 0.1881, 0.4039, 0.2076, 0.3147, 0.3416, 0.8817, 0.385, 0.9292, 0.3703, 0.9394, 0.3187, 0.8937, 0.2758, 0.2435, 0.2499, 0.3226, 0.2076, 0.3147, 0.2385, 0.2326, 0.3027, 0.8224, 0.3416, 0.8817, 0.3187, 0.8937, 0.272, 0.8342, 0.3097, 0.1737, 0.2758, 0.2435, 0.2385, 0.2326, 0.2792, 0.1612, 0.2703, 0.7519, 0.3027, 0.8224, 0.272, 0.8342, 0.2328, 0.7619, 0.3498, 0.1152, 0.3097, 0.1737, 0.2792, 0.1612, 0.3272, 0.1027, 0.2461, 0.6722, 0.2703, 0.7519, 0.2328, 0.7619, 0.2036, 0.6793, 0.3942, 0.06865, 0.3498, 0.1152, 0.3272, 0.1027, 0.3798, 0.05815, 0.2385, 0.2326, 0.2076, 0.3147, 0.1666, 0.3045, 0.203, 0.2188, 0.272, 0.8342, 0.3187, 0.8937, 0.2984, 0.9089, 0.2434, 0.8495, 0.2792, 0.1612, 0.2385, 0.2326, 0.203, 0.2188, 0.251, 0.1453, 0.2328, 0.7619, 0.272, 0.8342, 0.2434, 0.8495, 0.197, 0.775, 0.3272, 0.1027, 0.2792, 0.1612, 0.251, 0.1453, 0.3073, 0.08714, 0.2036, 0.6793, 0.2328, 0.7619, 0.197, 0.775, 0.1625, 0.6885, 0.3798, 0.05815, 0.3272, 0.1027, 0.3073, 0.08714, 0.3681, 0.04545, 0.1861, 0.5896, 0.2036, 0.6793, 0.1625, 0.6885, 0.1418, 0.594, 0.4352, 0.02685, 0.3798, 0.05815, 0.3681, 0.04545, 0.4303, 0.01958, 0.1808, 0.4967, 0.1861, 0.5896, 0.1418, 0.594, 0.1357, 0.4962, 0.425, 0.9719, 0.4818, 0.9946, 0.42, 0.9791, 0.4924, 0.005421, 0.4352, 0.02685, 0.4303, 0.01958, 0.1881, 0.4039, 0.1808, 0.4967, 0.1357, 0.4962, 0.1439, 0.3985, 0.3703, 0.9394, 0.425, 0.9719, 0.42, 0.9791, 0.3584, 0.9519, 0.2076, 0.3147, 0.1881, 0.4039, 0.1439, 0.3985, 0.1666, 0.3045, 0.3187, 0.8937, 0.3703, 0.9394, 0.3584, 0.9519, 0.2984, 0.9089, 0.4303, 0.01958, 0.3681, 0.04545, 0.3597, 0.03039, 0.4276, 0.01146, 0.1357, 0.4962, 0.1418, 0.594, 0.09697, 0.6, 0.0903, 0.4957, 0.42, 0.9791, 0.4818, 0.9946, 0.4171, 0.9871, 0.4924, 0.005421, 0.4303, 0.01958, 0.4276, 0.01146, 0.1439, 0.3985, 0.1357, 0.4962, 0.0903, 0.4957, 0.09922, 0.3916, 0.3584, 0.9519, 0.42, 0.9791, 0.4171, 0.9871, 0.3496, 0.9668, 0.1666, 0.3045, 0.1439, 0.3985, 0.09922, 0.3916, 0.1257, 0.2913, 0.2984, 0.9089, 0.3584, 0.9519, 0.3496, 0.9668, 0.2812, 0.9279, 0.203, 0.2188, 0.1666, 0.3045, 0.1257, 0.2913, 0.1686, 0.2008, 0.2434, 0.8495, 0.2984, 0.9089, 0.2812, 0.9279, 0.217, 0.8692, 0.251, 0.1453, 0.203, 0.2188, 0.1686, 0.2008, 0.225, 0.125, 0.197, 0.775, 0.2434, 0.8495, 0.217, 0.8692, 0.1622, 0.7923, 0.3073, 0.08714, 0.251, 0.1453, 0.225, 0.125, 0.2905, 0.06777, 0.1625, 0.6885, 0.197, 0.775, 0.1622, 0.7923, 0.1213, 0.7008, 0.3681, 0.04545, 0.3073, 0.08714, 0.2905, 0.06777, 0.3597, 0.03039, 0.1418, 0.594, 0.1625, 0.6885, 0.1213, 0.7008, 0.09697, 0.6])
me_sphere.use_remesh_fix_poles = True
me_sphere.use_remesh_preserve_attributes = False
me_sphere.use_mirror_vertex_groups = False
me_sphere.update()

# ---- objects
ob_bee_mesh = bpy.data.objects.new('bee_mesh', me_sphere)

# ---- transforms, parenting, visibility, modifiers, constraints
ob_bee_mesh.location = (0.0, 0.0, 0.0)
ob_bee_mesh.lineart.crease_threshold = 0.0
_m = ob_bee_mesh.modifiers.new('Decimate', 'DECIMATE')
_m.decimate_type = 'UNSUBDIV'
_m.iterations = 3

# ---- collection membership
col_collection.objects.link(ob_bee_mesh)

# ---- scene / render settings (as saved in the file)
scene.frame_start = 1; scene.frame_end = 250; scene.frame_set(1)
scene.render.engine = 'BLENDER_EEVEE_NEXT'
scene.cycles.use_denoising = False
scene.cycles.samples = 128
scene.cycles.sampling_pattern = 'TABULATED_SOBOL'
scene.cycles.use_adaptive_sampling = False
scene.cycles.use_light_tree = False
scene.view_settings.view_transform = 'Filmic'
bpy.context.view_layer.update()

# ---- added for rendering (the .blend has no active camera and no usable light): camera, sun
cam_auto = bpy.data.cameras.new('AutoCamera')
cam_auto.lens = 50.0
cam_auto.sensor_width = 36.0
cam_auto.clip_end = 1000.0
ob_auto_camera = bpy.data.objects.new('AutoCamera', cam_auto)
scene.collection.objects.link(ob_auto_camera)
ob_auto_camera.location = (2.36043, -2.83252, 1.88835)
ob_auto_camera.rotation_euler = (1.09748, -7.21219e-08, 0.694738)
scene.camera = ob_auto_camera
light_auto_sun = bpy.data.lights.new('AutoSun', 'SUN')
light_auto_sun.energy = 3.0
light_auto_sun.angle = 0.0523599
ob_auto_sun = bpy.data.objects.new('AutoSun', light_auto_sun)
scene.collection.objects.link(ob_auto_sun)
ob_auto_sun.rotation_euler = (0.872665, 0.174533, 0.523599)
bpy.context.view_layer.update()
